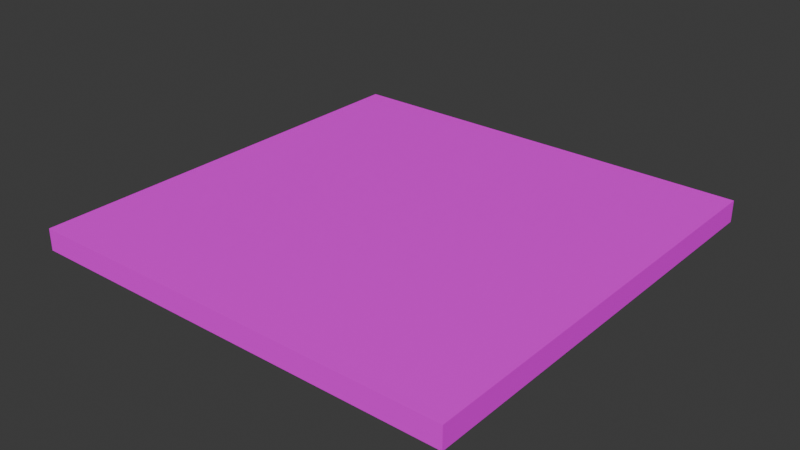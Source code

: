 # Source: mFloorConcretePlates01.blend  (saved by Blender 4.2.66; exported with 4.5.12 LTS)
import bpy
from mathutils import Matrix  # noqa: F401  (used for matrix-valued properties, if any)

bpy.ops.wm.read_factory_settings(use_empty=True)
scene = bpy.context.scene
scene.name = 'Scene'

# ---- collections
col_concreteplates02 = bpy.data.collections.new('ConcretePlates02'); scene.collection.children.link(col_concreteplates02)

# ---- images (referenced by path relative to the original .blend; pixels are not part of the script)
import os
ASSET_DIR = os.environ.get("B2B_ASSET_DIR", "")  # directory of the original .blend (textures are referenced by path, not embedded)
HERE = os.path.dirname(os.path.abspath(__file__))  # packed textures are extracted next to this script under _unpacked/

def load_image(name, relpath, width, height, colorspace="sRGB"):
    """Load a texture the original file referenced (path relative to the .blend, or extracted next to this script)."""
    p = next((c for c in (os.path.join(HERE, relpath), os.path.join(ASSET_DIR, relpath)) if relpath and os.path.exists(c)), "")
    if p:
        img = bpy.data.images.load(p, check_existing=True)
        img.name = name
    else:  # same state as the original file: an image datablock whose file is absent (Cycles renders it pink)
        img = bpy.data.images.new(name, width, height)
        img.source = "FILE"
        img.filepath = "//" + (relpath or name)
    img.colorspace_settings.name = colorspace
    return img
img_concreteplates01_a_png = load_image('ConcretePlates01_a.png', 'ConcretePlates01_a.png', 1024, 1024, 'sRGB')

# ---- materials (node trees are filled in below, after node groups)
mat_concreteplates02 = bpy.data.materials.new('ConcretePlates02')
mat_concreteplates02.use_transparent_shadow = False

# ---- material node trees
mat_concreteplates02.use_nodes = True; mat_concreteplates02.node_tree.nodes.clear()
_N = mat_concreteplates02.node_tree.nodes; _L = mat_concreteplates02.node_tree.links
n0 = _N.new('ShaderNodeBsdfPrincipled'); n0.name = 'Principled BSDF'; n0.location = (10, 300)
n0.inputs[3].default_value = 1.45
n0.inputs[13].default_value = 0.05
n1 = _N.new('ShaderNodeOutputMaterial'); n1.name = 'Material Output'; n1.location = (300, 300)
n2 = _N.new('ShaderNodeTexImage'); n2.name = 'Image Texture'; n2.location = (-280, 280)
n2.image = img_concreteplates01_a_png
n2.interpolation = 'Closest'
_L.new(n0.outputs[0], n1.inputs[0])
_L.new(n2.outputs[0], n0.inputs[0])
n1.is_active_output = True

# ---- world
world_world = bpy.data.worlds.new('World'); scene.world = world_world
world_world.use_nodes = True; world_world.node_tree.nodes.clear()
_N = world_world.node_tree.nodes; _L = world_world.node_tree.links
n0 = _N.new('ShaderNodeOutputWorld'); n0.name = 'World Output'; n0.location = (300, 300)
n1 = _N.new('ShaderNodeBackground'); n1.name = 'Background'; n1.location = (10, 300)
n1.inputs[0].default_value = (0.05088, 0.05088, 0.05088, 1.0)
_L.new(n1.outputs[0], n0.inputs[0])
n0.is_active_output = True
world_world.color = (0.05088, 0.05088, 0.05088)
world_world.use_sun_shadow = False
world_world.sun_shadow_jitter_overblur = 0.0

# ---- meshes
me_cube_056 = bpy.data.meshes.new('Cube.056')
me_cube_056.from_pydata([(0.0, -2.0, -0.1), (0.0, -2.0, 0.0), (0.0, 0.0, -0.1), (0.0, 0.0, 0.0), (2.0, -2.0, -0.1), (2.0, -2.0, 0.0), (2.0, 0.0, -0.1), (2.0, 0.0, 0.0)], [], [(0, 1, 3, 2), (2, 3, 7, 6), (6, 7, 5, 4), (4, 5, 1, 0), (2, 6, 4, 0), (7, 3, 1, 5)])
_uv = me_cube_056.uv_layers.new(name='UVMap')
_uv.uv.foreach_set('vector', [0.05002, 1.0, 2.24e-05, 1.0, 2.236e-05, 2.235e-05, 0.05002, 2.235e-05, 0.05002, 1.0, 2.24e-05, 1.0, 2.236e-05, 2.235e-05, 0.05002, 2.235e-05, 2.236e-05, 2.235e-05, 0.05002, 2.235e-05, 0.05002, 1.0, 2.24e-05, 1.0, 2.236e-05, 2.235e-05, 0.05002, 2.235e-05, 0.05002, 1.0, 2.24e-05, 1.0, 9.991e-05, 0.0001002, 0.9999, 9.999e-05, 0.9999, 0.9999, 0.0001, 0.9999, 9.995e-05, 0.0001002, 0.9999, 0.0001, 0.9999, 0.9999, 0.0001001, 0.9999])
me_cube_056.materials.append(mat_concreteplates02)
me_cube_056.update()

# ---- objects
ob_floorconcreteplates02 = bpy.data.objects.new('FloorConcretePlates02', me_cube_056)

# ---- transforms, parenting, visibility, modifiers, constraints
ob_floorconcreteplates02.location = (0.0, 0.0, 0.0)
ob_floorconcreteplates02.scale = (2.0, 2.0, 2.0)

# ---- collection membership
col_concreteplates02.objects.link(ob_floorconcreteplates02)

# ---- scene / render settings (as saved in the file)
scene.frame_start = 1; scene.frame_end = 250; scene.frame_set(1)
scene.render.engine = 'BLENDER_EEVEE_NEXT'
scene.cycles.sampling_pattern = 'TABULATED_SOBOL'
scene.eevee.ray_tracing_options.trace_max_roughness = 0.0
bpy.context.view_layer.update()

# ---- added for rendering (the .blend has no active camera and no usable light): camera, sun
cam_auto = bpy.data.cameras.new('AutoCamera')
cam_auto.lens = 50.0
cam_auto.sensor_width = 36.0
cam_auto.clip_end = 1000.0
ob_auto_camera = bpy.data.objects.new('AutoCamera', cam_auto)
scene.collection.objects.link(ob_auto_camera)
ob_auto_camera.location = (7.23713, -8.28456, 4.0897)
ob_auto_camera.rotation_euler = (1.09748, -7.21219e-08, 0.694738)
scene.camera = ob_auto_camera
light_auto_sun = bpy.data.lights.new('AutoSun', 'SUN')
light_auto_sun.energy = 3.0
light_auto_sun.angle = 0.0523599
ob_auto_sun = bpy.data.objects.new('AutoSun', light_auto_sun)
scene.collection.objects.link(ob_auto_sun)
ob_auto_sun.rotation_euler = (0.872665, 0.174533, 0.523599)
bpy.context.view_layer.update()
